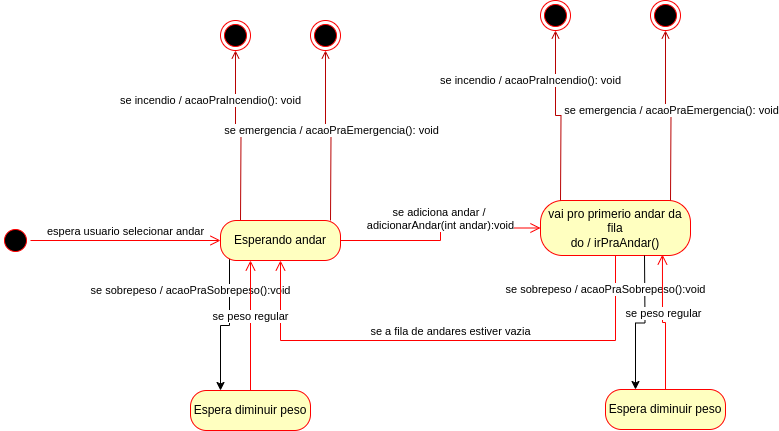

The diagram above was exported from draw.io. Its source (the exported page's mxGraphModel, read from the mxfile embedded in the PNG):
<mxGraphModel dx="838" dy="476" grid="1" gridSize="10" guides="1" tooltips="1" connect="1" arrows="1" fold="1" page="1" pageScale="1" pageWidth="827" pageHeight="1169" math="0" shadow="0">
  <root>
    <mxCell id="0" />
    <mxCell id="1" parent="0" />
    <mxCell id="DCMrxRFLuykwdkVuQspa-15" value="se incendio / acaoPraIncendio(): void" style="edgeStyle=orthogonalEdgeStyle;rounded=0;orthogonalLoop=1;jettySize=auto;html=1;exitX=0.5;exitY=0;exitDx=0;exitDy=0;entryX=0.5;entryY=1;entryDx=0;entryDy=0;endArrow=open;endFill=0;fillColor=#f8cecc;strokeColor=#B80202;" edge="1" parent="1" target="DCMrxRFLuykwdkVuQspa-16">
      <mxGeometry x="0.4302" y="25" relative="1" as="geometry">
        <mxPoint x="360" y="250" as="sourcePoint" />
        <mxPoint x="360" y="90" as="targetPoint" />
        <mxPoint as="offset" />
      </mxGeometry>
    </mxCell>
    <mxCell id="DCMrxRFLuykwdkVuQspa-25" value="se sobrepeso / acaoPraSobrepeso():void" style="edgeStyle=orthogonalEdgeStyle;rounded=0;orthogonalLoop=1;jettySize=auto;html=1;exitX=0.075;exitY=0.9;exitDx=0;exitDy=0;entryX=0.25;entryY=0;entryDx=0;entryDy=0;exitPerimeter=0;" edge="1" parent="1" source="DCMrxRFLuykwdkVuQspa-4" target="DCMrxRFLuykwdkVuQspa-23">
      <mxGeometry x="-0.5245" y="-39" relative="1" as="geometry">
        <mxPoint as="offset" />
      </mxGeometry>
    </mxCell>
    <mxCell id="DCMrxRFLuykwdkVuQspa-4" value="Esperando andar" style="rounded=1;whiteSpace=wrap;html=1;arcSize=40;fontColor=#000000;fillColor=#ffffc0;strokeColor=#ff0000;" vertex="1" parent="1">
      <mxGeometry x="340" y="250" width="120" height="40" as="geometry" />
    </mxCell>
    <mxCell id="DCMrxRFLuykwdkVuQspa-5" value="se adiciona andar /&amp;nbsp;&lt;div&gt;adicionarAndar(int andar):void&lt;/div&gt;" style="edgeStyle=orthogonalEdgeStyle;html=1;verticalAlign=bottom;endArrow=open;endSize=8;strokeColor=#ff0000;rounded=0;entryX=0;entryY=0.5;entryDx=0;entryDy=0;" edge="1" source="DCMrxRFLuykwdkVuQspa-4" parent="1" target="DCMrxRFLuykwdkVuQspa-8">
      <mxGeometry relative="1" as="geometry">
        <mxPoint x="560" y="280" as="targetPoint" />
      </mxGeometry>
    </mxCell>
    <mxCell id="DCMrxRFLuykwdkVuQspa-6" value="" style="ellipse;html=1;shape=startState;fillColor=#000000;strokeColor=#ff0000;" vertex="1" parent="1">
      <mxGeometry x="120" y="255" width="30" height="30" as="geometry" />
    </mxCell>
    <mxCell id="DCMrxRFLuykwdkVuQspa-7" value="espera usuario selecionar andar" style="edgeStyle=orthogonalEdgeStyle;html=1;verticalAlign=bottom;endArrow=open;endSize=8;strokeColor=#ff0000;rounded=0;entryX=0;entryY=0.5;entryDx=0;entryDy=0;" edge="1" source="DCMrxRFLuykwdkVuQspa-6" parent="1" target="DCMrxRFLuykwdkVuQspa-4">
      <mxGeometry relative="1" as="geometry">
        <mxPoint x="135" y="340" as="targetPoint" />
      </mxGeometry>
    </mxCell>
    <mxCell id="DCMrxRFLuykwdkVuQspa-8" value="vai pro primerio andar da fila&lt;div&gt;do / irPraAndar()&lt;/div&gt;" style="rounded=1;whiteSpace=wrap;html=1;arcSize=40;fontColor=#000000;fillColor=#ffffc0;strokeColor=#ff0000;" vertex="1" parent="1">
      <mxGeometry x="660" y="230" width="150" height="55" as="geometry" />
    </mxCell>
    <mxCell id="DCMrxRFLuykwdkVuQspa-9" value="se a fila de andares estiver vazia" style="edgeStyle=orthogonalEdgeStyle;html=1;verticalAlign=bottom;endArrow=open;endSize=8;strokeColor=#ff0000;rounded=0;entryX=0.5;entryY=1;entryDx=0;entryDy=0;" edge="1" source="DCMrxRFLuykwdkVuQspa-8" parent="1" target="DCMrxRFLuykwdkVuQspa-4">
      <mxGeometry relative="1" as="geometry">
        <mxPoint x="410" y="380" as="targetPoint" />
        <Array as="points">
          <mxPoint x="735" y="370" />
          <mxPoint x="400" y="370" />
        </Array>
      </mxGeometry>
    </mxCell>
    <mxCell id="DCMrxRFLuykwdkVuQspa-16" value="" style="ellipse;html=1;shape=endState;fillColor=#000000;strokeColor=#ff0000;" vertex="1" parent="1">
      <mxGeometry x="340" y="50" width="30" height="30" as="geometry" />
    </mxCell>
    <mxCell id="DCMrxRFLuykwdkVuQspa-17" value="se incendio / acaoPraIncendio(): void" style="edgeStyle=orthogonalEdgeStyle;rounded=0;orthogonalLoop=1;jettySize=auto;html=1;exitX=0.5;exitY=0;exitDx=0;exitDy=0;entryX=0.5;entryY=1;entryDx=0;entryDy=0;endArrow=open;endFill=0;fillColor=#f8cecc;strokeColor=#B80202;" edge="1" parent="1" target="DCMrxRFLuykwdkVuQspa-18">
      <mxGeometry x="0.4302" y="25" relative="1" as="geometry">
        <mxPoint x="680" y="230" as="sourcePoint" />
        <mxPoint x="680" y="70" as="targetPoint" />
        <mxPoint as="offset" />
      </mxGeometry>
    </mxCell>
    <mxCell id="DCMrxRFLuykwdkVuQspa-18" value="" style="ellipse;html=1;shape=endState;fillColor=#000000;strokeColor=#ff0000;" vertex="1" parent="1">
      <mxGeometry x="660" y="30" width="30" height="30" as="geometry" />
    </mxCell>
    <mxCell id="DCMrxRFLuykwdkVuQspa-19" value="se emergencia / acaoPraEmergencia(): void" style="edgeStyle=orthogonalEdgeStyle;rounded=0;orthogonalLoop=1;jettySize=auto;html=1;exitX=0.5;exitY=0;exitDx=0;exitDy=0;entryX=0.5;entryY=1;entryDx=0;entryDy=0;endArrow=open;endFill=0;fillColor=#f8cecc;strokeColor=#B80202;" edge="1" parent="1" target="DCMrxRFLuykwdkVuQspa-20">
      <mxGeometry x="-0.0313" y="-5" relative="1" as="geometry">
        <mxPoint x="450" y="250" as="sourcePoint" />
        <mxPoint x="450" y="90" as="targetPoint" />
        <mxPoint as="offset" />
      </mxGeometry>
    </mxCell>
    <mxCell id="DCMrxRFLuykwdkVuQspa-20" value="" style="ellipse;html=1;shape=endState;fillColor=#000000;strokeColor=#ff0000;" vertex="1" parent="1">
      <mxGeometry x="430" y="50" width="30" height="30" as="geometry" />
    </mxCell>
    <mxCell id="DCMrxRFLuykwdkVuQspa-21" value="se emergencia / acaoPraEmergencia(): void" style="edgeStyle=orthogonalEdgeStyle;rounded=0;orthogonalLoop=1;jettySize=auto;html=1;exitX=0.5;exitY=0;exitDx=0;exitDy=0;entryX=0.5;entryY=1;entryDx=0;entryDy=0;endArrow=open;endFill=0;fillColor=#f8cecc;strokeColor=#B80202;" edge="1" parent="1" target="DCMrxRFLuykwdkVuQspa-22">
      <mxGeometry x="-0.0313" y="-5" relative="1" as="geometry">
        <mxPoint x="790" y="230" as="sourcePoint" />
        <mxPoint x="790" y="70" as="targetPoint" />
        <mxPoint as="offset" />
      </mxGeometry>
    </mxCell>
    <mxCell id="DCMrxRFLuykwdkVuQspa-22" value="" style="ellipse;html=1;shape=endState;fillColor=#000000;strokeColor=#ff0000;" vertex="1" parent="1">
      <mxGeometry x="770" y="30" width="30" height="30" as="geometry" />
    </mxCell>
    <mxCell id="DCMrxRFLuykwdkVuQspa-23" value="Espera diminuir peso" style="rounded=1;whiteSpace=wrap;html=1;arcSize=40;fontColor=#000000;fillColor=#ffffc0;strokeColor=#ff0000;" vertex="1" parent="1">
      <mxGeometry x="310" y="420" width="120" height="40" as="geometry" />
    </mxCell>
    <mxCell id="DCMrxRFLuykwdkVuQspa-24" value="se peso regular" style="edgeStyle=orthogonalEdgeStyle;html=1;verticalAlign=bottom;endArrow=open;endSize=8;strokeColor=#ff0000;rounded=0;entryX=0.25;entryY=1;entryDx=0;entryDy=0;" edge="1" source="DCMrxRFLuykwdkVuQspa-23" parent="1" target="DCMrxRFLuykwdkVuQspa-4">
      <mxGeometry relative="1" as="geometry">
        <mxPoint x="300" y="460" as="targetPoint" />
      </mxGeometry>
    </mxCell>
    <mxCell id="DCMrxRFLuykwdkVuQspa-26" value="se sobrepeso / acaoPraSobrepeso():void" style="edgeStyle=orthogonalEdgeStyle;rounded=0;orthogonalLoop=1;jettySize=auto;html=1;exitX=0.075;exitY=0.9;exitDx=0;exitDy=0;entryX=0.25;entryY=0;entryDx=0;entryDy=0;exitPerimeter=0;" edge="1" parent="1" target="DCMrxRFLuykwdkVuQspa-27">
      <mxGeometry x="-0.5245" y="-39" relative="1" as="geometry">
        <mxPoint x="764" y="285" as="sourcePoint" />
        <mxPoint as="offset" />
      </mxGeometry>
    </mxCell>
    <mxCell id="DCMrxRFLuykwdkVuQspa-27" value="Espera diminuir peso" style="rounded=1;whiteSpace=wrap;html=1;arcSize=40;fontColor=#000000;fillColor=#ffffc0;strokeColor=#ff0000;" vertex="1" parent="1">
      <mxGeometry x="725" y="419" width="120" height="40" as="geometry" />
    </mxCell>
    <mxCell id="DCMrxRFLuykwdkVuQspa-28" value="se peso regular" style="edgeStyle=orthogonalEdgeStyle;html=1;verticalAlign=bottom;endArrow=open;endSize=8;strokeColor=#ff0000;rounded=0;entryX=0.813;entryY=0.982;entryDx=0;entryDy=0;entryPerimeter=0;" edge="1" parent="1" source="DCMrxRFLuykwdkVuQspa-27" target="DCMrxRFLuykwdkVuQspa-8">
      <mxGeometry relative="1" as="geometry">
        <mxPoint x="785" y="289" as="targetPoint" />
      </mxGeometry>
    </mxCell>
  </root>
</mxGraphModel>